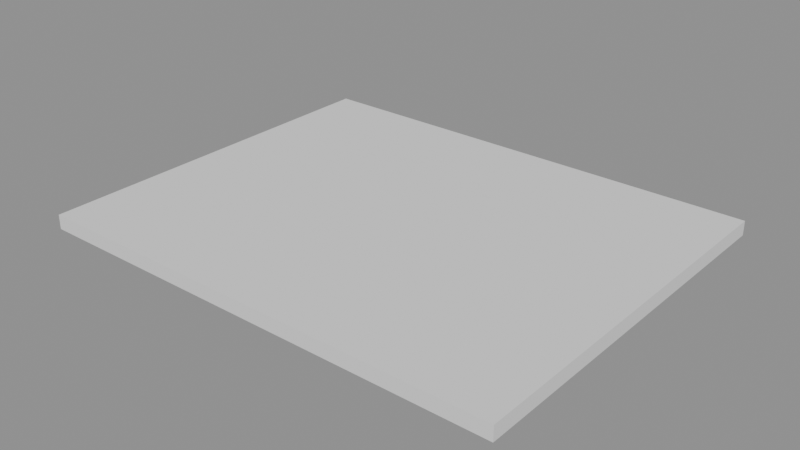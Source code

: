 # Source: p0252.blend  (saved by Blender 4.5.90; exported with 4.5.12 LTS)
import bpy
from mathutils import Matrix  # noqa: F401  (used for matrix-valued properties, if any)

bpy.ops.wm.read_factory_settings(use_empty=True)
scene = bpy.context.scene
scene.name = 'Scene'

# ---- collections
col_asset_p0252 = bpy.data.collections.new('Asset_p0252'); scene.collection.children.link(col_asset_p0252)

# ---- meshes
me_cube = bpy.data.meshes.new('Cube')
me_cube.from_pydata([(-0.5, -0.5, -0.5), (-0.5, -0.5, 0.5), (-0.5, 0.5, -0.5), (-0.5, 0.5, 0.5), (0.5, -0.5, -0.5), (0.5, -0.5, 0.5), (0.5, 0.5, -0.5), (0.5, 0.5, 0.5)], [], [(0, 1, 3, 2), (2, 3, 7, 6), (6, 7, 5, 4), (4, 5, 1, 0), (2, 6, 4, 0), (7, 3, 1, 5)])
_uv = me_cube.uv_layers.new(name='UVMap')
_uv.uv.foreach_set('vector', [0.375, 0.0, 0.625, 0.0, 0.625, 0.25, 0.375, 0.25, 0.375, 0.25, 0.625, 0.25, 0.625, 0.5, 0.375, 0.5, 0.375, 0.5, 0.625, 0.5, 0.625, 0.75, 0.375, 0.75, 0.375, 0.75, 0.625, 0.75, 0.625, 1.0, 0.375, 1.0, 0.125, 0.5, 0.375, 0.5, 0.375, 0.75, 0.125, 0.75, 0.625, 0.5, 0.875, 0.5, 0.875, 0.75, 0.625, 0.75])
me_cube.update()

# ---- objects
ob_losacimentacion = bpy.data.objects.new('LosaCimentacion', me_cube)

# ---- transforms, parenting, visibility, modifiers, constraints
ob_losacimentacion.location = (0.0, 0.0, 0.15)
ob_losacimentacion.scale = (10.0, 8.0, 0.3)

# ---- collection membership
col_asset_p0252.objects.link(ob_losacimentacion)

# ---- scene / render settings (as saved in the file)
scene.frame_start = 1; scene.frame_end = 250; scene.frame_set(1)
scene.render.engine = 'BLENDER_EEVEE_NEXT'
bpy.context.view_layer.update()

# ---- added for rendering (the .blend has no active camera and no usable light): camera, sun + grey world if the file has none
cam_auto = bpy.data.cameras.new('AutoCamera')
cam_auto.lens = 50.0
cam_auto.sensor_width = 36.0
cam_auto.clip_end = 1000.0
ob_auto_camera = bpy.data.objects.new('AutoCamera', cam_auto)
scene.collection.objects.link(ob_auto_camera)
ob_auto_camera.location = (11.8519, -14.2223, 9.63153)
ob_auto_camera.rotation_euler = (1.09748, -7.21219e-08, 0.694738)
scene.camera = ob_auto_camera
light_auto_sun = bpy.data.lights.new('AutoSun', 'SUN')
light_auto_sun.energy = 3.0
light_auto_sun.angle = 0.0523599
ob_auto_sun = bpy.data.objects.new('AutoSun', light_auto_sun)
scene.collection.objects.link(ob_auto_sun)
ob_auto_sun.rotation_euler = (0.872665, 0.174533, 0.523599)
if scene.world is None:
    world_auto = bpy.data.worlds.new('AutoWorld')
    world_auto.color = (0.3, 0.3, 0.3)
    scene.world = world_auto
bpy.context.view_layer.update()
